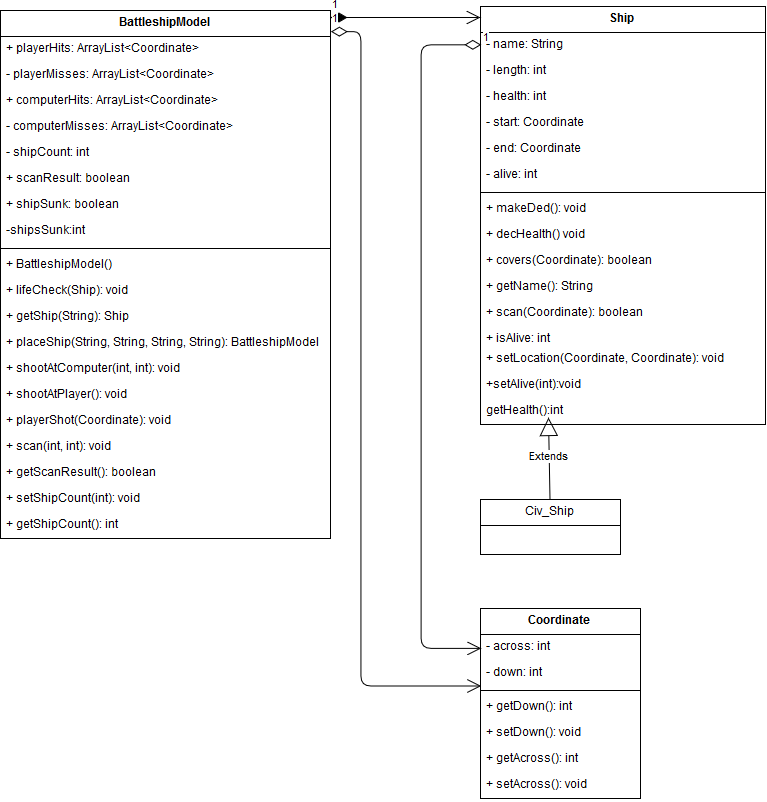

The diagram above was exported from draw.io. Its source (the exported page's mxGraphModel, read from the mxfile embedded in the PNG):
<mxGraphModel dx="2027" dy="750" grid="1" gridSize="10" guides="1" tooltips="1" connect="1" arrows="1" fold="1" page="1" pageScale="1" pageWidth="850" pageHeight="1100" background="#ffffff" math="0" shadow="0">
  <root>
    <mxCell id="0" />
    <mxCell id="1" parent="0" />
    <mxCell id="74371b427bfcc856-3" value="BattleshipModel" style="swimlane;html=1;fontStyle=1;align=center;verticalAlign=top;childLayout=stackLayout;horizontal=1;startSize=26;horizontalStack=0;resizeParent=1;resizeLast=0;collapsible=1;marginBottom=0;swimlaneFillColor=#ffffff;" parent="1" vertex="1">
      <mxGeometry x="40" y="43" width="330" height="528" as="geometry">
        <mxRectangle x="500" y="40" width="120" height="26" as="alternateBounds" />
      </mxGeometry>
    </mxCell>
    <mxCell id="74371b427bfcc856-4" value="+ playerHits: ArrayList&amp;lt;Coordinate&amp;gt;" style="text;html=1;strokeColor=none;fillColor=none;align=left;verticalAlign=top;spacingLeft=4;spacingRight=4;whiteSpace=wrap;overflow=hidden;rotatable=0;points=[[0,0.5],[1,0.5]];portConstraint=eastwest;" parent="74371b427bfcc856-3" vertex="1">
      <mxGeometry y="26" width="330" height="26" as="geometry" />
    </mxCell>
    <mxCell id="74371b427bfcc856-5" value="- playerMisses: ArrayList&amp;lt;Coordinate&amp;gt;" style="text;html=1;strokeColor=none;fillColor=none;align=left;verticalAlign=top;spacingLeft=4;spacingRight=4;whiteSpace=wrap;overflow=hidden;rotatable=0;points=[[0,0.5],[1,0.5]];portConstraint=eastwest;" parent="74371b427bfcc856-3" vertex="1">
      <mxGeometry y="52" width="330" height="26" as="geometry" />
    </mxCell>
    <mxCell id="74371b427bfcc856-6" value="+ computerHits: ArrayList&amp;lt;Coordinate&amp;gt;" style="text;html=1;strokeColor=none;fillColor=none;align=left;verticalAlign=top;spacingLeft=4;spacingRight=4;whiteSpace=wrap;overflow=hidden;rotatable=0;points=[[0,0.5],[1,0.5]];portConstraint=eastwest;" parent="74371b427bfcc856-3" vertex="1">
      <mxGeometry y="78" width="330" height="26" as="geometry" />
    </mxCell>
    <mxCell id="74371b427bfcc856-7" value="- computerMisses: ArrayList&amp;lt;Coordinate&amp;gt;" style="text;html=1;strokeColor=none;fillColor=none;align=left;verticalAlign=top;spacingLeft=4;spacingRight=4;whiteSpace=wrap;overflow=hidden;rotatable=0;points=[[0,0.5],[1,0.5]];portConstraint=eastwest;" parent="74371b427bfcc856-3" vertex="1">
      <mxGeometry y="104" width="330" height="26" as="geometry" />
    </mxCell>
    <mxCell id="74371b427bfcc856-8" value="- shipCount: int" style="text;html=1;strokeColor=none;fillColor=none;align=left;verticalAlign=top;spacingLeft=4;spacingRight=4;whiteSpace=wrap;overflow=hidden;rotatable=0;points=[[0,0.5],[1,0.5]];portConstraint=eastwest;" parent="74371b427bfcc856-3" vertex="1">
      <mxGeometry y="130" width="330" height="26" as="geometry" />
    </mxCell>
    <mxCell id="74371b427bfcc856-9" value="+ scanResult: boolean" style="text;html=1;strokeColor=none;fillColor=none;align=left;verticalAlign=top;spacingLeft=4;spacingRight=4;whiteSpace=wrap;overflow=hidden;rotatable=0;points=[[0,0.5],[1,0.5]];portConstraint=eastwest;" parent="74371b427bfcc856-3" vertex="1">
      <mxGeometry y="156" width="330" height="26" as="geometry" />
    </mxCell>
    <mxCell id="74371b427bfcc856-10" value="+ shipSunk: boolean" style="text;html=1;strokeColor=none;fillColor=none;align=left;verticalAlign=top;spacingLeft=4;spacingRight=4;whiteSpace=wrap;overflow=hidden;rotatable=0;points=[[0,0.5],[1,0.5]];portConstraint=eastwest;" parent="74371b427bfcc856-3" vertex="1">
      <mxGeometry y="182" width="330" height="26" as="geometry" />
    </mxCell>
    <mxCell id="761f0f28cc4d2767-20" value="-shipsSunk:int" style="text;html=1;strokeColor=none;fillColor=none;align=left;verticalAlign=top;spacingLeft=4;spacingRight=4;whiteSpace=wrap;overflow=hidden;rotatable=0;points=[[0,0.5],[1,0.5]];portConstraint=eastwest;" vertex="1" parent="74371b427bfcc856-3">
      <mxGeometry y="208" width="330" height="26" as="geometry" />
    </mxCell>
    <mxCell id="74371b427bfcc856-11" value="" style="line;html=1;strokeWidth=1;fillColor=none;align=left;verticalAlign=middle;spacingTop=-1;spacingLeft=3;spacingRight=3;rotatable=0;labelPosition=right;points=[];portConstraint=eastwest;" parent="74371b427bfcc856-3" vertex="1">
      <mxGeometry y="234" width="330" height="8" as="geometry" />
    </mxCell>
    <mxCell id="74371b427bfcc856-12" value="+ BattleshipModel()" style="text;html=1;strokeColor=none;fillColor=none;align=left;verticalAlign=top;spacingLeft=4;spacingRight=4;whiteSpace=wrap;overflow=hidden;rotatable=0;points=[[0,0.5],[1,0.5]];portConstraint=eastwest;" parent="74371b427bfcc856-3" vertex="1">
      <mxGeometry y="242" width="330" height="26" as="geometry" />
    </mxCell>
    <mxCell id="74371b427bfcc856-13" value="+ lifeCheck(Ship): void" style="text;html=1;strokeColor=none;fillColor=none;align=left;verticalAlign=top;spacingLeft=4;spacingRight=4;whiteSpace=wrap;overflow=hidden;rotatable=0;points=[[0,0.5],[1,0.5]];portConstraint=eastwest;" parent="74371b427bfcc856-3" vertex="1">
      <mxGeometry y="268" width="330" height="26" as="geometry" />
    </mxCell>
    <mxCell id="74371b427bfcc856-14" value="+ getShip(String): Ship" style="text;html=1;strokeColor=none;fillColor=none;align=left;verticalAlign=top;spacingLeft=4;spacingRight=4;whiteSpace=wrap;overflow=hidden;rotatable=0;points=[[0,0.5],[1,0.5]];portConstraint=eastwest;" parent="74371b427bfcc856-3" vertex="1">
      <mxGeometry y="294" width="330" height="26" as="geometry" />
    </mxCell>
    <mxCell id="74371b427bfcc856-15" value="+ placeShip(String, String, String, String): BattleshipModel" style="text;html=1;strokeColor=none;fillColor=none;align=left;verticalAlign=top;spacingLeft=4;spacingRight=4;whiteSpace=wrap;overflow=hidden;rotatable=0;points=[[0,0.5],[1,0.5]];portConstraint=eastwest;" parent="74371b427bfcc856-3" vertex="1">
      <mxGeometry y="320" width="330" height="26" as="geometry" />
    </mxCell>
    <mxCell id="74371b427bfcc856-16" value="+ shootAtComputer(int, int): void" style="text;html=1;strokeColor=none;fillColor=none;align=left;verticalAlign=top;spacingLeft=4;spacingRight=4;whiteSpace=wrap;overflow=hidden;rotatable=0;points=[[0,0.5],[1,0.5]];portConstraint=eastwest;" parent="74371b427bfcc856-3" vertex="1">
      <mxGeometry y="346" width="330" height="26" as="geometry" />
    </mxCell>
    <mxCell id="74371b427bfcc856-17" value="+ shootAtPlayer(): void" style="text;html=1;strokeColor=none;fillColor=none;align=left;verticalAlign=top;spacingLeft=4;spacingRight=4;whiteSpace=wrap;overflow=hidden;rotatable=0;points=[[0,0.5],[1,0.5]];portConstraint=eastwest;" parent="74371b427bfcc856-3" vertex="1">
      <mxGeometry y="372" width="330" height="26" as="geometry" />
    </mxCell>
    <mxCell id="74371b427bfcc856-18" value="+ playerShot(Coordinate): void" style="text;html=1;strokeColor=none;fillColor=none;align=left;verticalAlign=top;spacingLeft=4;spacingRight=4;whiteSpace=wrap;overflow=hidden;rotatable=0;points=[[0,0.5],[1,0.5]];portConstraint=eastwest;" parent="74371b427bfcc856-3" vertex="1">
      <mxGeometry y="398" width="330" height="26" as="geometry" />
    </mxCell>
    <mxCell id="74371b427bfcc856-19" value="+ scan(int, int): void" style="text;html=1;strokeColor=none;fillColor=none;align=left;verticalAlign=top;spacingLeft=4;spacingRight=4;whiteSpace=wrap;overflow=hidden;rotatable=0;points=[[0,0.5],[1,0.5]];portConstraint=eastwest;" parent="74371b427bfcc856-3" vertex="1">
      <mxGeometry y="424" width="330" height="26" as="geometry" />
    </mxCell>
    <mxCell id="74371b427bfcc856-20" value="+ getScanResult(): boolean" style="text;html=1;strokeColor=none;fillColor=none;align=left;verticalAlign=top;spacingLeft=4;spacingRight=4;whiteSpace=wrap;overflow=hidden;rotatable=0;points=[[0,0.5],[1,0.5]];portConstraint=eastwest;" parent="74371b427bfcc856-3" vertex="1">
      <mxGeometry y="450" width="330" height="26" as="geometry" />
    </mxCell>
    <mxCell id="74371b427bfcc856-21" value="+ setShipCount(int): void" style="text;html=1;strokeColor=none;fillColor=none;align=left;verticalAlign=top;spacingLeft=4;spacingRight=4;whiteSpace=wrap;overflow=hidden;rotatable=0;points=[[0,0.5],[1,0.5]];portConstraint=eastwest;" parent="74371b427bfcc856-3" vertex="1">
      <mxGeometry y="476" width="330" height="26" as="geometry" />
    </mxCell>
    <mxCell id="74371b427bfcc856-22" value="+ getShipCount(): int" style="text;html=1;strokeColor=none;fillColor=none;align=left;verticalAlign=top;spacingLeft=4;spacingRight=4;whiteSpace=wrap;overflow=hidden;rotatable=0;points=[[0,0.5],[1,0.5]];portConstraint=eastwest;" parent="74371b427bfcc856-3" vertex="1">
      <mxGeometry y="502" width="330" height="26" as="geometry" />
    </mxCell>
    <mxCell id="74371b427bfcc856-23" value="Ship" style="swimlane;html=1;fontStyle=1;align=center;verticalAlign=top;childLayout=stackLayout;horizontal=1;startSize=26;horizontalStack=0;resizeParent=1;resizeLast=0;collapsible=1;marginBottom=0;swimlaneFillColor=#ffffff;" parent="1" vertex="1">
      <mxGeometry x="520" y="39" width="285" height="418" as="geometry" />
    </mxCell>
    <mxCell id="74371b427bfcc856-24" value="- name: String" style="text;html=1;strokeColor=none;fillColor=none;align=left;verticalAlign=top;spacingLeft=4;spacingRight=4;whiteSpace=wrap;overflow=hidden;rotatable=0;points=[[0,0.5],[1,0.5]];portConstraint=eastwest;" parent="74371b427bfcc856-23" vertex="1">
      <mxGeometry y="26" width="285" height="26" as="geometry" />
    </mxCell>
    <mxCell id="74371b427bfcc856-25" value="- length: int" style="text;html=1;strokeColor=none;fillColor=none;align=left;verticalAlign=top;spacingLeft=4;spacingRight=4;whiteSpace=wrap;overflow=hidden;rotatable=0;points=[[0,0.5],[1,0.5]];portConstraint=eastwest;" parent="74371b427bfcc856-23" vertex="1">
      <mxGeometry y="52" width="285" height="26" as="geometry" />
    </mxCell>
    <mxCell id="74371b427bfcc856-26" value="- health: int" style="text;html=1;strokeColor=none;fillColor=none;align=left;verticalAlign=top;spacingLeft=4;spacingRight=4;whiteSpace=wrap;overflow=hidden;rotatable=0;points=[[0,0.5],[1,0.5]];portConstraint=eastwest;" parent="74371b427bfcc856-23" vertex="1">
      <mxGeometry y="78" width="285" height="26" as="geometry" />
    </mxCell>
    <mxCell id="74371b427bfcc856-27" value="- start: Coordinate" style="text;html=1;strokeColor=none;fillColor=none;align=left;verticalAlign=top;spacingLeft=4;spacingRight=4;whiteSpace=wrap;overflow=hidden;rotatable=0;points=[[0,0.5],[1,0.5]];portConstraint=eastwest;" parent="74371b427bfcc856-23" vertex="1">
      <mxGeometry y="104" width="285" height="26" as="geometry" />
    </mxCell>
    <mxCell id="74371b427bfcc856-28" value="- end: Coordinate" style="text;html=1;strokeColor=none;fillColor=none;align=left;verticalAlign=top;spacingLeft=4;spacingRight=4;whiteSpace=wrap;overflow=hidden;rotatable=0;points=[[0,0.5],[1,0.5]];portConstraint=eastwest;" parent="74371b427bfcc856-23" vertex="1">
      <mxGeometry y="130" width="285" height="26" as="geometry" />
    </mxCell>
    <mxCell id="761f0f28cc4d2767-2" value="- alive: int" style="text;html=1;strokeColor=none;fillColor=none;align=left;verticalAlign=top;spacingLeft=4;spacingRight=4;whiteSpace=wrap;overflow=hidden;rotatable=0;points=[[0,0.5],[1,0.5]];portConstraint=eastwest;" vertex="1" parent="74371b427bfcc856-23">
      <mxGeometry y="156" width="285" height="26" as="geometry" />
    </mxCell>
    <mxCell id="74371b427bfcc856-29" value="" style="line;html=1;strokeWidth=1;fillColor=none;align=left;verticalAlign=middle;spacingTop=-1;spacingLeft=3;spacingRight=3;rotatable=0;labelPosition=right;points=[];portConstraint=eastwest;" parent="74371b427bfcc856-23" vertex="1">
      <mxGeometry y="182" width="285" height="8" as="geometry" />
    </mxCell>
    <mxCell id="74371b427bfcc856-31" value="+ makeDed(): void" style="text;html=1;strokeColor=none;fillColor=none;align=left;verticalAlign=top;spacingLeft=4;spacingRight=4;whiteSpace=wrap;overflow=hidden;rotatable=0;points=[[0,0.5],[1,0.5]];portConstraint=eastwest;" parent="74371b427bfcc856-23" vertex="1">
      <mxGeometry y="190" width="285" height="26" as="geometry" />
    </mxCell>
    <mxCell id="74371b427bfcc856-32" value="+ decHealth() void" style="text;html=1;strokeColor=none;fillColor=none;align=left;verticalAlign=top;spacingLeft=4;spacingRight=4;whiteSpace=wrap;overflow=hidden;rotatable=0;points=[[0,0.5],[1,0.5]];portConstraint=eastwest;" parent="74371b427bfcc856-23" vertex="1">
      <mxGeometry y="216" width="285" height="26" as="geometry" />
    </mxCell>
    <mxCell id="74371b427bfcc856-33" value="+ covers(Coordinate): boolean" style="text;html=1;strokeColor=none;fillColor=none;align=left;verticalAlign=top;spacingLeft=4;spacingRight=4;whiteSpace=wrap;overflow=hidden;rotatable=0;points=[[0,0.5],[1,0.5]];portConstraint=eastwest;" parent="74371b427bfcc856-23" vertex="1">
      <mxGeometry y="242" width="285" height="26" as="geometry" />
    </mxCell>
    <mxCell id="761f0f28cc4d2767-1" value="+ getName(): String" style="text;html=1;strokeColor=none;fillColor=none;align=left;verticalAlign=top;spacingLeft=4;spacingRight=4;whiteSpace=wrap;overflow=hidden;rotatable=0;points=[[0,0.5],[1,0.5]];portConstraint=eastwest;" vertex="1" parent="74371b427bfcc856-23">
      <mxGeometry y="268" width="285" height="26" as="geometry" />
    </mxCell>
    <mxCell id="74371b427bfcc856-35" value="+ scan(Coordinate): boolean" style="text;html=1;strokeColor=none;fillColor=none;align=left;verticalAlign=top;spacingLeft=4;spacingRight=4;whiteSpace=wrap;overflow=hidden;rotatable=0;points=[[0,0.5],[1,0.5]];portConstraint=eastwest;" parent="74371b427bfcc856-23" vertex="1">
      <mxGeometry y="294" width="285" height="26" as="geometry" />
    </mxCell>
    <mxCell id="74371b427bfcc856-36" value="+ isAlive: int" style="text;html=1;strokeColor=none;fillColor=none;align=left;verticalAlign=top;spacingLeft=4;spacingRight=4;whiteSpace=wrap;overflow=hidden;rotatable=0;points=[[0,0.5],[1,0.5]];portConstraint=eastwest;" parent="74371b427bfcc856-23" vertex="1">
      <mxGeometry y="320" width="285" height="20" as="geometry" />
    </mxCell>
    <mxCell id="74371b427bfcc856-30" value="+ setLocation(Coordinate, Coordinate): void" style="text;html=1;strokeColor=none;fillColor=none;align=left;verticalAlign=top;spacingLeft=4;spacingRight=4;whiteSpace=wrap;overflow=hidden;rotatable=0;points=[[0,0.5],[1,0.5]];portConstraint=eastwest;" parent="74371b427bfcc856-23" vertex="1">
      <mxGeometry y="340" width="285" height="26" as="geometry" />
    </mxCell>
    <mxCell id="761f0f28cc4d2767-18" value="+setAlive(int):void" style="text;html=1;strokeColor=none;fillColor=none;align=left;verticalAlign=top;spacingLeft=4;spacingRight=4;whiteSpace=wrap;overflow=hidden;rotatable=0;points=[[0,0.5],[1,0.5]];portConstraint=eastwest;" vertex="1" parent="74371b427bfcc856-23">
      <mxGeometry y="366" width="285" height="26" as="geometry" />
    </mxCell>
    <mxCell id="761f0f28cc4d2767-19" value="getHealth():int" style="text;html=1;strokeColor=none;fillColor=none;align=left;verticalAlign=top;spacingLeft=4;spacingRight=4;whiteSpace=wrap;overflow=hidden;rotatable=0;points=[[0,0.5],[1,0.5]];portConstraint=eastwest;" vertex="1" parent="74371b427bfcc856-23">
      <mxGeometry y="392" width="285" height="26" as="geometry" />
    </mxCell>
    <mxCell id="74371b427bfcc856-37" value="Civ_Ship" style="swimlane;html=1;fontStyle=0;childLayout=stackLayout;horizontal=1;startSize=26;fillColor=none;horizontalStack=0;resizeParent=1;resizeLast=0;collapsible=1;marginBottom=0;swimlaneFillColor=#ffffff;" parent="1" vertex="1">
      <mxGeometry x="520" y="532" width="140" height="55" as="geometry" />
    </mxCell>
    <mxCell id="74371b427bfcc856-39" value="Coordinate" style="swimlane;html=1;fontStyle=1;align=center;verticalAlign=top;childLayout=stackLayout;horizontal=1;startSize=26;horizontalStack=0;resizeParent=1;resizeLast=0;collapsible=1;marginBottom=0;swimlaneFillColor=#ffffff;" parent="1" vertex="1">
      <mxGeometry x="520" y="641" width="160" height="190" as="geometry" />
    </mxCell>
    <mxCell id="74371b427bfcc856-40" value="- across: int" style="text;html=1;strokeColor=none;fillColor=none;align=left;verticalAlign=top;spacingLeft=4;spacingRight=4;whiteSpace=wrap;overflow=hidden;rotatable=0;points=[[0,0.5],[1,0.5]];portConstraint=eastwest;" parent="74371b427bfcc856-39" vertex="1">
      <mxGeometry y="26" width="160" height="26" as="geometry" />
    </mxCell>
    <mxCell id="74371b427bfcc856-41" value="- down: int" style="text;html=1;strokeColor=none;fillColor=none;align=left;verticalAlign=top;spacingLeft=4;spacingRight=4;whiteSpace=wrap;overflow=hidden;rotatable=0;points=[[0,0.5],[1,0.5]];portConstraint=eastwest;" parent="74371b427bfcc856-39" vertex="1">
      <mxGeometry y="52" width="160" height="26" as="geometry" />
    </mxCell>
    <mxCell id="74371b427bfcc856-42" value="" style="line;html=1;strokeWidth=1;fillColor=none;align=left;verticalAlign=middle;spacingTop=-1;spacingLeft=3;spacingRight=3;rotatable=0;labelPosition=right;points=[];portConstraint=eastwest;" parent="74371b427bfcc856-39" vertex="1">
      <mxGeometry y="78" width="160" height="8" as="geometry" />
    </mxCell>
    <mxCell id="74371b427bfcc856-43" value="+ getDown(): int" style="text;html=1;strokeColor=none;fillColor=none;align=left;verticalAlign=top;spacingLeft=4;spacingRight=4;whiteSpace=wrap;overflow=hidden;rotatable=0;points=[[0,0.5],[1,0.5]];portConstraint=eastwest;" parent="74371b427bfcc856-39" vertex="1">
      <mxGeometry y="86" width="160" height="26" as="geometry" />
    </mxCell>
    <mxCell id="74371b427bfcc856-44" value="+ setDown(): void" style="text;html=1;strokeColor=none;fillColor=none;align=left;verticalAlign=top;spacingLeft=4;spacingRight=4;whiteSpace=wrap;overflow=hidden;rotatable=0;points=[[0,0.5],[1,0.5]];portConstraint=eastwest;" parent="74371b427bfcc856-39" vertex="1">
      <mxGeometry y="112" width="160" height="26" as="geometry" />
    </mxCell>
    <mxCell id="74371b427bfcc856-45" value="+ getAcross(): int" style="text;html=1;strokeColor=none;fillColor=none;align=left;verticalAlign=top;spacingLeft=4;spacingRight=4;whiteSpace=wrap;overflow=hidden;rotatable=0;points=[[0,0.5],[1,0.5]];portConstraint=eastwest;" parent="74371b427bfcc856-39" vertex="1">
      <mxGeometry y="138" width="160" height="26" as="geometry" />
    </mxCell>
    <mxCell id="74371b427bfcc856-46" value="+ setAcross(): void" style="text;html=1;strokeColor=none;fillColor=none;align=left;verticalAlign=top;spacingLeft=4;spacingRight=4;whiteSpace=wrap;overflow=hidden;rotatable=0;points=[[0,0.5],[1,0.5]];portConstraint=eastwest;" parent="74371b427bfcc856-39" vertex="1">
      <mxGeometry y="164" width="160" height="26" as="geometry" />
    </mxCell>
    <mxCell id="74371b427bfcc856-50" style="edgeStyle=orthogonalEdgeStyle;rounded=0;html=1;exitX=0.5;exitY=0;entryX=0.5;entryY=0;jettySize=auto;orthogonalLoop=1;" parent="1" source="74371b427bfcc856-37" target="74371b427bfcc856-37" edge="1">
      <mxGeometry relative="1" as="geometry" />
    </mxCell>
    <mxCell id="74371b427bfcc856-52" value="Extends" style="endArrow=block;endSize=16;endFill=0;html=1;" parent="1" source="74371b427bfcc856-37" edge="1">
      <mxGeometry width="160" relative="1" as="geometry">
        <mxPoint x="590" y="281" as="sourcePoint" />
        <mxPoint x="588" y="450" as="targetPoint" />
      </mxGeometry>
    </mxCell>
    <mxCell id="74371b427bfcc856-54" value="1" style="endArrow=open;html=1;endSize=12;startArrow=diamondThin;startSize=14;startFill=1;edgeStyle=orthogonalEdgeStyle;align=left;verticalAlign=bottom;" parent="1" edge="1">
      <mxGeometry x="-1" y="3" relative="1" as="geometry">
        <mxPoint x="370" y="50" as="sourcePoint" />
        <mxPoint x="520" y="50" as="targetPoint" />
      </mxGeometry>
    </mxCell>
    <mxCell id="74371b427bfcc856-55" value="1" style="endArrow=open;html=1;endSize=12;startArrow=diamondThin;startSize=14;startFill=0;edgeStyle=orthogonalEdgeStyle;align=left;verticalAlign=bottom;entryX=0;entryY=0.962;entryPerimeter=0;" parent="1" target="74371b427bfcc856-41" edge="1">
      <mxGeometry x="-1" y="3" relative="1" as="geometry">
        <mxPoint x="370" y="65" as="sourcePoint" />
        <mxPoint x="410" y="601" as="targetPoint" />
        <Array as="points">
          <mxPoint x="400" y="65" />
          <mxPoint x="400" y="718" />
        </Array>
      </mxGeometry>
    </mxCell>
    <mxCell id="74371b427bfcc856-56" value="1" style="endArrow=open;html=1;endSize=12;startArrow=diamondThin;startSize=14;startFill=0;edgeStyle=orthogonalEdgeStyle;align=left;verticalAlign=bottom;exitX=0;exitY=0.5;entryX=0;entryY=0.5;" parent="1" source="74371b427bfcc856-24" edge="1" target="74371b427bfcc856-40">
      <mxGeometry x="-1" y="3" relative="1" as="geometry">
        <mxPoint x="425" y="400" as="sourcePoint" />
        <mxPoint x="460" y="680" as="targetPoint" />
        <Array as="points">
          <mxPoint x="460" y="78" />
          <mxPoint x="460" y="680" />
        </Array>
      </mxGeometry>
    </mxCell>
  </root>
</mxGraphModel>